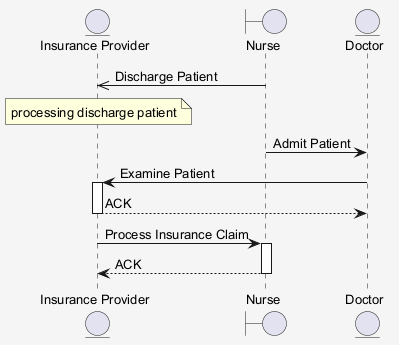

The diagram above was rendered by PlantUML. Its source (embedded in the PNG):
@startuml
skinparam shadowing false
skinparam backgroundColor #F5F5F5
skinparam defaultFontSize 13
entity "Insurance Provider" as IP
boundary "Nurse" as N
entity "Doctor" as D
N ->> IP : Discharge Patient
note over IP : processing discharge patient
N -> D : Admit Patient
D -> IP : Examine Patient
activate IP
IP --> D : ACK
deactivate IP
IP -> N : Process Insurance Claim
activate N
N --> IP : ACK
deactivate N
@enduml